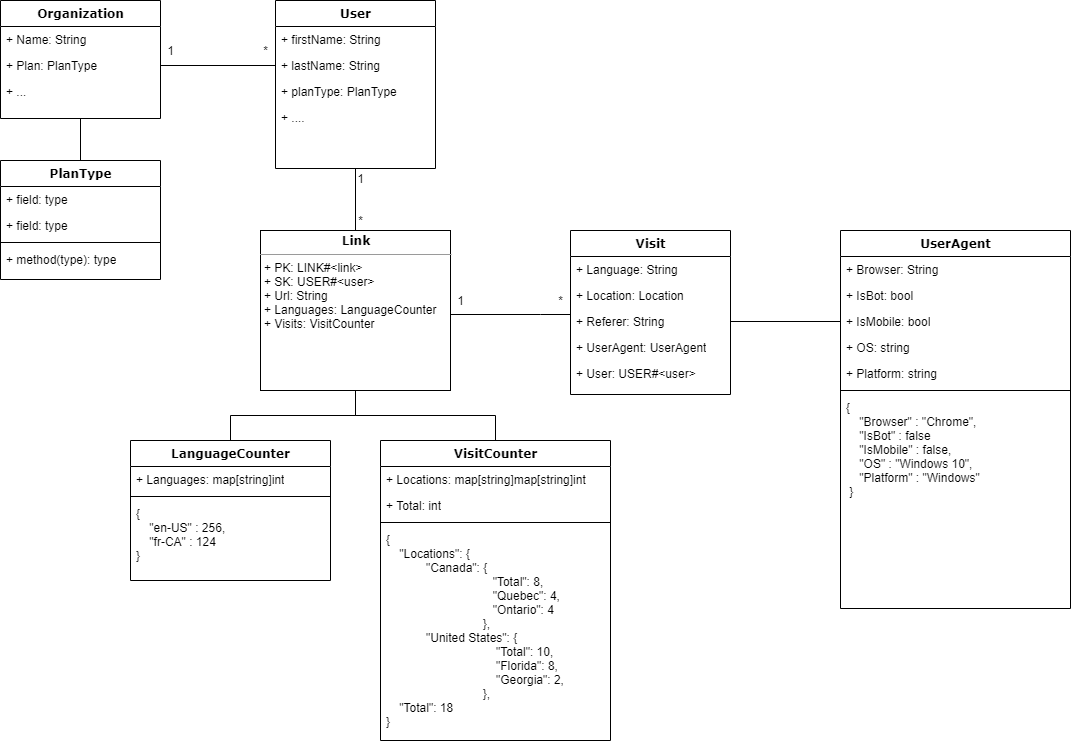

The diagram above was exported from draw.io. Its source (the exported page's mxGraphModel, read from the mxfile embedded in the PNG):
<mxGraphModel dx="1185" dy="1485" grid="1" gridSize="10" guides="1" tooltips="1" connect="1" arrows="1" fold="1" page="1" pageScale="1" pageWidth="1100" pageHeight="850" background="#ffffff" math="0" shadow="0">
  <root>
    <mxCell id="0" />
    <mxCell id="1" parent="0" />
    <mxCell id="TcSBB5pRaHn5zCzRI452-36" style="edgeStyle=orthogonalEdgeStyle;rounded=0;orthogonalLoop=1;jettySize=auto;html=1;exitX=0.5;exitY=0;exitDx=0;exitDy=0;entryX=0.5;entryY=1;entryDx=0;entryDy=0;endArrow=none;endFill=0;" edge="1" parent="1" source="b94bc138ca980ef-1" target="235556782a83e6d0-1">
      <mxGeometry relative="1" as="geometry" />
    </mxCell>
    <mxCell id="b94bc138ca980ef-1" value="&lt;p style=&quot;margin: 0px ; margin-top: 4px ; text-align: center&quot;&gt;&lt;b&gt;&lt;font face=&quot;Verdana&quot;&gt;Link&lt;/font&gt;&lt;/b&gt;&lt;/p&gt;&lt;hr size=&quot;1&quot;&gt;&lt;p style=&quot;margin: 0px ; margin-left: 4px&quot;&gt;+ PK: LINK#&amp;lt;link&amp;gt;&lt;br&gt;+ SK: USER#&amp;lt;user&amp;gt;&lt;/p&gt;&lt;p style=&quot;margin: 0px ; margin-left: 4px&quot;&gt;+ Url: String&lt;/p&gt;&lt;p style=&quot;margin: 0px ; margin-left: 4px&quot;&gt;+ Languages: LanguageCounter&lt;/p&gt;&lt;p style=&quot;margin: 0px ; margin-left: 4px&quot;&gt;+ Visits: VisitCounter&lt;/p&gt;" style="verticalAlign=top;align=left;overflow=fill;fontSize=12;fontFamily=Helvetica;html=1;rounded=0;shadow=0;comic=0;labelBackgroundColor=none;strokeWidth=1" parent="1" vertex="1">
      <mxGeometry x="410" y="160" width="190" height="160" as="geometry" />
    </mxCell>
    <mxCell id="TcSBB5pRaHn5zCzRI452-14" style="edgeStyle=orthogonalEdgeStyle;rounded=0;orthogonalLoop=1;jettySize=auto;html=1;entryX=1.002;entryY=0.525;entryDx=0;entryDy=0;entryPerimeter=0;endArrow=none;endFill=0;labelPosition=center;verticalLabelPosition=middle;align=center;verticalAlign=middle;" edge="1" parent="1" source="78961159f06e98e8-43" target="b94bc138ca980ef-1">
      <mxGeometry relative="1" as="geometry">
        <Array as="points">
          <mxPoint x="690" y="244" />
          <mxPoint x="690" y="244" />
        </Array>
      </mxGeometry>
    </mxCell>
    <mxCell id="78961159f06e98e8-43" value="Visit" style="swimlane;html=1;fontStyle=1;align=center;verticalAlign=top;childLayout=stackLayout;horizontal=1;startSize=26;horizontalStack=0;resizeParent=1;resizeLast=0;collapsible=1;marginBottom=0;swimlaneFillColor=#ffffff;rounded=0;shadow=0;comic=0;labelBackgroundColor=none;strokeWidth=1;fillColor=none;fontFamily=Verdana;fontSize=12" parent="1" vertex="1">
      <mxGeometry x="720" y="159.99999999999997" width="160" height="164" as="geometry" />
    </mxCell>
    <mxCell id="78961159f06e98e8-44" value="+ Language: String&lt;br&gt;" style="text;html=1;strokeColor=none;fillColor=none;align=left;verticalAlign=top;spacingLeft=4;spacingRight=4;whiteSpace=wrap;overflow=hidden;rotatable=0;points=[[0,0.5],[1,0.5]];portConstraint=eastwest;" parent="78961159f06e98e8-43" vertex="1">
      <mxGeometry y="26" width="160" height="26" as="geometry" />
    </mxCell>
    <mxCell id="78961159f06e98e8-45" value="+ Location: Location" style="text;html=1;strokeColor=none;fillColor=none;align=left;verticalAlign=top;spacingLeft=4;spacingRight=4;whiteSpace=wrap;overflow=hidden;rotatable=0;points=[[0,0.5],[1,0.5]];portConstraint=eastwest;" parent="78961159f06e98e8-43" vertex="1">
      <mxGeometry y="52" width="160" height="26" as="geometry" />
    </mxCell>
    <mxCell id="TcSBB5pRaHn5zCzRI452-1" value="+ Referer: String" style="text;html=1;strokeColor=none;fillColor=none;align=left;verticalAlign=top;spacingLeft=4;spacingRight=4;whiteSpace=wrap;overflow=hidden;rotatable=0;points=[[0,0.5],[1,0.5]];portConstraint=eastwest;" vertex="1" parent="78961159f06e98e8-43">
      <mxGeometry y="78" width="160" height="26" as="geometry" />
    </mxCell>
    <mxCell id="TcSBB5pRaHn5zCzRI452-2" value="+ UserAgent: UserAgent" style="text;html=1;strokeColor=none;fillColor=none;align=left;verticalAlign=top;spacingLeft=4;spacingRight=4;whiteSpace=wrap;overflow=hidden;rotatable=0;points=[[0,0.5],[1,0.5]];portConstraint=eastwest;" vertex="1" parent="78961159f06e98e8-43">
      <mxGeometry y="104" width="160" height="26" as="geometry" />
    </mxCell>
    <mxCell id="TcSBB5pRaHn5zCzRI452-3" value="+ User: USER#&amp;lt;user&amp;gt;" style="text;html=1;strokeColor=none;fillColor=none;align=left;verticalAlign=top;spacingLeft=4;spacingRight=4;whiteSpace=wrap;overflow=hidden;rotatable=0;points=[[0,0.5],[1,0.5]];portConstraint=eastwest;" vertex="1" parent="78961159f06e98e8-43">
      <mxGeometry y="130" width="160" height="26" as="geometry" />
    </mxCell>
    <mxCell id="TcSBB5pRaHn5zCzRI452-18" value="1" style="text;html=1;align=center;verticalAlign=middle;resizable=0;points=[];autosize=1;" vertex="1" parent="1">
      <mxGeometry x="600" y="220" width="20" height="20" as="geometry" />
    </mxCell>
    <mxCell id="TcSBB5pRaHn5zCzRI452-19" value="*" style="text;html=1;align=center;verticalAlign=middle;resizable=0;points=[];autosize=1;" vertex="1" parent="1">
      <mxGeometry x="700" y="220" width="20" height="20" as="geometry" />
    </mxCell>
    <mxCell id="TcSBB5pRaHn5zCzRI452-30" style="edgeStyle=orthogonalEdgeStyle;rounded=0;orthogonalLoop=1;jettySize=auto;html=1;exitX=0.5;exitY=0;exitDx=0;exitDy=0;entryX=0.5;entryY=1;entryDx=0;entryDy=0;endArrow=none;endFill=0;" edge="1" parent="1" source="TcSBB5pRaHn5zCzRI452-23" target="b94bc138ca980ef-1">
      <mxGeometry relative="1" as="geometry" />
    </mxCell>
    <mxCell id="TcSBB5pRaHn5zCzRI452-23" value="VisitCounter" style="swimlane;html=1;fontStyle=1;align=center;verticalAlign=top;childLayout=stackLayout;horizontal=1;startSize=26;horizontalStack=0;resizeParent=1;resizeLast=0;collapsible=1;marginBottom=0;swimlaneFillColor=#ffffff;rounded=0;shadow=0;comic=0;labelBackgroundColor=none;strokeWidth=1;fillColor=none;fontFamily=Verdana;fontSize=12" vertex="1" parent="1">
      <mxGeometry x="530" y="370" width="230" height="300" as="geometry" />
    </mxCell>
    <mxCell id="TcSBB5pRaHn5zCzRI452-24" value="+ Locations: map[string]map[string]int" style="text;html=1;strokeColor=none;fillColor=none;align=left;verticalAlign=top;spacingLeft=4;spacingRight=4;whiteSpace=wrap;overflow=hidden;rotatable=0;points=[[0,0.5],[1,0.5]];portConstraint=eastwest;" vertex="1" parent="TcSBB5pRaHn5zCzRI452-23">
      <mxGeometry y="26" width="230" height="26" as="geometry" />
    </mxCell>
    <mxCell id="TcSBB5pRaHn5zCzRI452-31" value="+ Total: int" style="text;html=1;strokeColor=none;fillColor=none;align=left;verticalAlign=top;spacingLeft=4;spacingRight=4;whiteSpace=wrap;overflow=hidden;rotatable=0;points=[[0,0.5],[1,0.5]];portConstraint=eastwest;" vertex="1" parent="TcSBB5pRaHn5zCzRI452-23">
      <mxGeometry y="52" width="230" height="26" as="geometry" />
    </mxCell>
    <mxCell id="TcSBB5pRaHn5zCzRI452-25" value="" style="line;html=1;strokeWidth=1;fillColor=none;align=left;verticalAlign=middle;spacingTop=-1;spacingLeft=3;spacingRight=3;rotatable=0;labelPosition=right;points=[];portConstraint=eastwest;" vertex="1" parent="TcSBB5pRaHn5zCzRI452-23">
      <mxGeometry y="78" width="230" height="8" as="geometry" />
    </mxCell>
    <mxCell id="TcSBB5pRaHn5zCzRI452-26" value="{ &lt;br&gt;&amp;nbsp; &amp;nbsp; &quot;Locations&quot;: {&lt;br&gt;&amp;nbsp; &amp;nbsp; &amp;nbsp; &amp;nbsp; &amp;nbsp; &amp;nbsp; &quot;Canada&quot;: {&lt;br&gt;&amp;nbsp; &amp;nbsp; &amp;nbsp; &amp;nbsp; &amp;nbsp; &amp;nbsp; &amp;nbsp; &amp;nbsp; &amp;nbsp; &amp;nbsp; &amp;nbsp; &amp;nbsp; &amp;nbsp; &amp;nbsp; &amp;nbsp; &amp;nbsp; &quot;Total&quot;: 8,&lt;br&gt;&amp;nbsp; &amp;nbsp; &amp;nbsp; &amp;nbsp; &amp;nbsp; &amp;nbsp; &amp;nbsp; &amp;nbsp; &amp;nbsp; &amp;nbsp; &amp;nbsp; &amp;nbsp; &amp;nbsp; &amp;nbsp; &amp;nbsp; &amp;nbsp; &quot;Quebec&quot;: 4,&lt;br&gt;&amp;nbsp; &amp;nbsp; &amp;nbsp; &amp;nbsp; &amp;nbsp; &amp;nbsp; &amp;nbsp; &amp;nbsp; &amp;nbsp; &amp;nbsp; &amp;nbsp; &amp;nbsp; &amp;nbsp; &amp;nbsp; &amp;nbsp; &amp;nbsp; &quot;Ontario&quot;: 4&lt;br&gt;&amp;nbsp; &amp;nbsp; &amp;nbsp; &amp;nbsp; &amp;nbsp; &amp;nbsp; &amp;nbsp; &amp;nbsp; &amp;nbsp; &amp;nbsp; &amp;nbsp; &amp;nbsp; &amp;nbsp; &amp;nbsp; &amp;nbsp;},&lt;br&gt;&amp;nbsp; &amp;nbsp; &amp;nbsp; &amp;nbsp; &amp;nbsp; &amp;nbsp; &quot;United States&quot;: {&lt;br&gt;&amp;nbsp; &amp;nbsp; &amp;nbsp; &amp;nbsp; &amp;nbsp; &amp;nbsp; &amp;nbsp; &amp;nbsp; &amp;nbsp; &amp;nbsp; &amp;nbsp; &amp;nbsp; &amp;nbsp; &amp;nbsp; &amp;nbsp; &amp;nbsp; &amp;nbsp;&quot;Total&quot;: 10,&lt;br&gt;&amp;nbsp; &amp;nbsp; &amp;nbsp; &amp;nbsp; &amp;nbsp; &amp;nbsp; &amp;nbsp; &amp;nbsp; &amp;nbsp; &amp;nbsp; &amp;nbsp; &amp;nbsp; &amp;nbsp; &amp;nbsp; &amp;nbsp; &amp;nbsp; &amp;nbsp;&quot;Florida&quot;: 8,&lt;br&gt;&amp;nbsp; &amp;nbsp; &amp;nbsp; &amp;nbsp; &amp;nbsp; &amp;nbsp; &amp;nbsp; &amp;nbsp; &amp;nbsp; &amp;nbsp; &amp;nbsp; &amp;nbsp; &amp;nbsp; &amp;nbsp; &amp;nbsp; &amp;nbsp; &amp;nbsp;&quot;Georgia&quot;: 2,&lt;br&gt;&amp;nbsp; &amp;nbsp; &amp;nbsp; &amp;nbsp; &amp;nbsp; &amp;nbsp; &amp;nbsp; &amp;nbsp; &amp;nbsp; &amp;nbsp; &amp;nbsp; &amp;nbsp; &amp;nbsp; &amp;nbsp; &amp;nbsp;},&lt;br&gt;&amp;nbsp; &amp;nbsp; &quot;Total&quot;: 18&lt;br&gt;}" style="text;html=1;strokeColor=none;fillColor=none;align=left;verticalAlign=top;spacingLeft=4;spacingRight=4;whiteSpace=wrap;overflow=hidden;rotatable=0;points=[[0,0.5],[1,0.5]];portConstraint=eastwest;" vertex="1" parent="TcSBB5pRaHn5zCzRI452-23">
      <mxGeometry y="86" width="230" height="214" as="geometry" />
    </mxCell>
    <mxCell id="TcSBB5pRaHn5zCzRI452-35" style="edgeStyle=orthogonalEdgeStyle;rounded=0;orthogonalLoop=1;jettySize=auto;html=1;exitX=0.5;exitY=0;exitDx=0;exitDy=0;entryX=0.5;entryY=1;entryDx=0;entryDy=0;endArrow=none;endFill=0;" edge="1" parent="1" source="78961159f06e98e8-69" target="b94bc138ca980ef-1">
      <mxGeometry relative="1" as="geometry" />
    </mxCell>
    <mxCell id="78961159f06e98e8-69" value="LanguageCounter" style="swimlane;html=1;fontStyle=1;align=center;verticalAlign=top;childLayout=stackLayout;horizontal=1;startSize=26;horizontalStack=0;resizeParent=1;resizeLast=0;collapsible=1;marginBottom=0;swimlaneFillColor=#ffffff;rounded=0;shadow=0;comic=0;labelBackgroundColor=none;strokeWidth=1;fillColor=none;fontFamily=Verdana;fontSize=12" parent="1" vertex="1">
      <mxGeometry x="280" y="370" width="200" height="140" as="geometry" />
    </mxCell>
    <mxCell id="78961159f06e98e8-70" value="+ Languages: map[string]int" style="text;html=1;strokeColor=none;fillColor=none;align=left;verticalAlign=top;spacingLeft=4;spacingRight=4;whiteSpace=wrap;overflow=hidden;rotatable=0;points=[[0,0.5],[1,0.5]];portConstraint=eastwest;" parent="78961159f06e98e8-69" vertex="1">
      <mxGeometry y="26" width="200" height="26" as="geometry" />
    </mxCell>
    <mxCell id="78961159f06e98e8-77" value="" style="line;html=1;strokeWidth=1;fillColor=none;align=left;verticalAlign=middle;spacingTop=-1;spacingLeft=3;spacingRight=3;rotatable=0;labelPosition=right;points=[];portConstraint=eastwest;" parent="78961159f06e98e8-69" vertex="1">
      <mxGeometry y="52" width="200" height="8" as="geometry" />
    </mxCell>
    <mxCell id="TcSBB5pRaHn5zCzRI452-20" value="{ &lt;br&gt;&amp;nbsp; &amp;nbsp; &quot;en-US&quot; : 256, &lt;br&gt;&amp;nbsp; &amp;nbsp; &quot;fr-CA&quot; : 124&amp;nbsp;&lt;br&gt;}" style="text;html=1;strokeColor=none;fillColor=none;align=left;verticalAlign=top;spacingLeft=4;spacingRight=4;whiteSpace=wrap;overflow=hidden;rotatable=0;points=[[0,0.5],[1,0.5]];portConstraint=eastwest;" vertex="1" parent="78961159f06e98e8-69">
      <mxGeometry y="60" width="200" height="80" as="geometry" />
    </mxCell>
    <mxCell id="TcSBB5pRaHn5zCzRI452-37" value="1" style="text;html=1;align=center;verticalAlign=middle;resizable=0;points=[];autosize=1;" vertex="1" parent="1">
      <mxGeometry x="500" y="98" width="20" height="20" as="geometry" />
    </mxCell>
    <mxCell id="TcSBB5pRaHn5zCzRI452-38" value="*" style="text;html=1;align=center;verticalAlign=middle;resizable=0;points=[];autosize=1;" vertex="1" parent="1">
      <mxGeometry x="500" y="140" width="20" height="20" as="geometry" />
    </mxCell>
    <mxCell id="TcSBB5pRaHn5zCzRI452-39" style="edgeStyle=orthogonalEdgeStyle;rounded=0;orthogonalLoop=1;jettySize=auto;html=1;exitX=1;exitY=0.5;exitDx=0;exitDy=0;entryX=0;entryY=0.5;entryDx=0;entryDy=0;endArrow=none;endFill=0;" edge="1" parent="1" source="78961159f06e98e8-24" target="235556782a83e6d0-3">
      <mxGeometry relative="1" as="geometry" />
    </mxCell>
    <mxCell id="TcSBB5pRaHn5zCzRI452-40" value="1" style="text;html=1;align=center;verticalAlign=middle;resizable=0;points=[];autosize=1;" vertex="1" parent="1">
      <mxGeometry x="310" y="-30" width="20" height="20" as="geometry" />
    </mxCell>
    <mxCell id="TcSBB5pRaHn5zCzRI452-41" value="*" style="text;html=1;align=center;verticalAlign=middle;resizable=0;points=[];autosize=1;" vertex="1" parent="1">
      <mxGeometry x="405" y="-30" width="20" height="20" as="geometry" />
    </mxCell>
    <mxCell id="235556782a83e6d0-1" value="User" style="swimlane;html=1;fontStyle=1;align=center;verticalAlign=top;childLayout=stackLayout;horizontal=1;startSize=26;horizontalStack=0;resizeParent=1;resizeLast=0;collapsible=1;marginBottom=0;swimlaneFillColor=#ffffff;rounded=0;shadow=0;comic=0;labelBackgroundColor=none;strokeWidth=1;fillColor=none;fontFamily=Verdana;fontSize=12" parent="1" vertex="1">
      <mxGeometry x="425" y="-70" width="160" height="168" as="geometry" />
    </mxCell>
    <mxCell id="235556782a83e6d0-2" value="+ firstName: String" style="text;html=1;strokeColor=none;fillColor=none;align=left;verticalAlign=top;spacingLeft=4;spacingRight=4;whiteSpace=wrap;overflow=hidden;rotatable=0;points=[[0,0.5],[1,0.5]];portConstraint=eastwest;" parent="235556782a83e6d0-1" vertex="1">
      <mxGeometry y="26" width="160" height="26" as="geometry" />
    </mxCell>
    <mxCell id="235556782a83e6d0-3" value="+ lastName: String" style="text;html=1;strokeColor=none;fillColor=none;align=left;verticalAlign=top;spacingLeft=4;spacingRight=4;whiteSpace=wrap;overflow=hidden;rotatable=0;points=[[0,0.5],[1,0.5]];portConstraint=eastwest;" parent="235556782a83e6d0-1" vertex="1">
      <mxGeometry y="52" width="160" height="26" as="geometry" />
    </mxCell>
    <mxCell id="235556782a83e6d0-5" value="+ planType: PlanType" style="text;html=1;strokeColor=none;fillColor=none;align=left;verticalAlign=top;spacingLeft=4;spacingRight=4;whiteSpace=wrap;overflow=hidden;rotatable=0;points=[[0,0.5],[1,0.5]];portConstraint=eastwest;" parent="235556782a83e6d0-1" vertex="1">
      <mxGeometry y="78" width="160" height="26" as="geometry" />
    </mxCell>
    <mxCell id="TcSBB5pRaHn5zCzRI452-32" value="+ ...." style="text;html=1;strokeColor=none;fillColor=none;align=left;verticalAlign=top;spacingLeft=4;spacingRight=4;whiteSpace=wrap;overflow=hidden;rotatable=0;points=[[0,0.5],[1,0.5]];portConstraint=eastwest;" vertex="1" parent="235556782a83e6d0-1">
      <mxGeometry y="104" width="160" height="26" as="geometry" />
    </mxCell>
    <mxCell id="78961159f06e98e8-17" value="Organization" style="swimlane;html=1;fontStyle=1;align=center;verticalAlign=top;childLayout=stackLayout;horizontal=1;startSize=26;horizontalStack=0;resizeParent=1;resizeLast=0;collapsible=1;marginBottom=0;swimlaneFillColor=#ffffff;rounded=0;shadow=0;comic=0;labelBackgroundColor=none;strokeWidth=1;fillColor=none;fontFamily=Verdana;fontSize=12" parent="1" vertex="1">
      <mxGeometry x="150" y="-70" width="160" height="118" as="geometry" />
    </mxCell>
    <mxCell id="78961159f06e98e8-23" value="+ Name: String" style="text;html=1;strokeColor=none;fillColor=none;align=left;verticalAlign=top;spacingLeft=4;spacingRight=4;whiteSpace=wrap;overflow=hidden;rotatable=0;points=[[0,0.5],[1,0.5]];portConstraint=eastwest;" parent="78961159f06e98e8-17" vertex="1">
      <mxGeometry y="26" width="160" height="26" as="geometry" />
    </mxCell>
    <mxCell id="78961159f06e98e8-24" value="+ Plan: PlanType" style="text;html=1;strokeColor=none;fillColor=none;align=left;verticalAlign=top;spacingLeft=4;spacingRight=4;whiteSpace=wrap;overflow=hidden;rotatable=0;points=[[0,0.5],[1,0.5]];portConstraint=eastwest;" parent="78961159f06e98e8-17" vertex="1">
      <mxGeometry y="52" width="160" height="26" as="geometry" />
    </mxCell>
    <mxCell id="TcSBB5pRaHn5zCzRI452-33" value="+ ..." style="text;html=1;strokeColor=none;fillColor=none;align=left;verticalAlign=top;spacingLeft=4;spacingRight=4;whiteSpace=wrap;overflow=hidden;rotatable=0;points=[[0,0.5],[1,0.5]];portConstraint=eastwest;" vertex="1" parent="78961159f06e98e8-17">
      <mxGeometry y="78" width="160" height="26" as="geometry" />
    </mxCell>
    <mxCell id="TcSBB5pRaHn5zCzRI452-42" style="edgeStyle=orthogonalEdgeStyle;rounded=0;orthogonalLoop=1;jettySize=auto;html=1;exitX=0.5;exitY=0;exitDx=0;exitDy=0;entryX=0.5;entryY=1;entryDx=0;entryDy=0;endArrow=none;endFill=0;" edge="1" parent="1" source="78961159f06e98e8-108" target="78961159f06e98e8-17">
      <mxGeometry relative="1" as="geometry" />
    </mxCell>
    <mxCell id="78961159f06e98e8-108" value="PlanType" style="swimlane;html=1;fontStyle=1;align=center;verticalAlign=top;childLayout=stackLayout;horizontal=1;startSize=26;horizontalStack=0;resizeParent=1;resizeLast=0;collapsible=1;marginBottom=0;swimlaneFillColor=#ffffff;rounded=0;shadow=0;comic=0;labelBackgroundColor=none;strokeWidth=1;fillColor=none;fontFamily=Verdana;fontSize=12" parent="1" vertex="1">
      <mxGeometry x="150" y="90" width="160" height="119" as="geometry" />
    </mxCell>
    <mxCell id="78961159f06e98e8-109" value="+ field: type" style="text;html=1;strokeColor=none;fillColor=none;align=left;verticalAlign=top;spacingLeft=4;spacingRight=4;whiteSpace=wrap;overflow=hidden;rotatable=0;points=[[0,0.5],[1,0.5]];portConstraint=eastwest;" parent="78961159f06e98e8-108" vertex="1">
      <mxGeometry y="26" width="160" height="26" as="geometry" />
    </mxCell>
    <mxCell id="78961159f06e98e8-110" value="+ field: type" style="text;html=1;strokeColor=none;fillColor=none;align=left;verticalAlign=top;spacingLeft=4;spacingRight=4;whiteSpace=wrap;overflow=hidden;rotatable=0;points=[[0,0.5],[1,0.5]];portConstraint=eastwest;" parent="78961159f06e98e8-108" vertex="1">
      <mxGeometry y="52" width="160" height="26" as="geometry" />
    </mxCell>
    <mxCell id="78961159f06e98e8-116" value="" style="line;html=1;strokeWidth=1;fillColor=none;align=left;verticalAlign=middle;spacingTop=-1;spacingLeft=3;spacingRight=3;rotatable=0;labelPosition=right;points=[];portConstraint=eastwest;" parent="78961159f06e98e8-108" vertex="1">
      <mxGeometry y="78" width="160" height="8" as="geometry" />
    </mxCell>
    <mxCell id="78961159f06e98e8-117" value="+ method(type): type" style="text;html=1;strokeColor=none;fillColor=none;align=left;verticalAlign=top;spacingLeft=4;spacingRight=4;whiteSpace=wrap;overflow=hidden;rotatable=0;points=[[0,0.5],[1,0.5]];portConstraint=eastwest;" parent="78961159f06e98e8-108" vertex="1">
      <mxGeometry y="86" width="160" height="26" as="geometry" />
    </mxCell>
    <mxCell id="TcSBB5pRaHn5zCzRI452-43" value="UserAgent" style="swimlane;html=1;fontStyle=1;align=center;verticalAlign=top;childLayout=stackLayout;horizontal=1;startSize=26;horizontalStack=0;resizeParent=1;resizeLast=0;collapsible=1;marginBottom=0;swimlaneFillColor=#ffffff;rounded=0;shadow=0;comic=0;labelBackgroundColor=none;strokeWidth=1;fillColor=none;fontFamily=Verdana;fontSize=12" vertex="1" parent="1">
      <mxGeometry x="990" y="160" width="230" height="378" as="geometry" />
    </mxCell>
    <mxCell id="TcSBB5pRaHn5zCzRI452-44" value="+ Browser: String" style="text;html=1;strokeColor=none;fillColor=none;align=left;verticalAlign=top;spacingLeft=4;spacingRight=4;whiteSpace=wrap;overflow=hidden;rotatable=0;points=[[0,0.5],[1,0.5]];portConstraint=eastwest;" vertex="1" parent="TcSBB5pRaHn5zCzRI452-43">
      <mxGeometry y="26" width="230" height="26" as="geometry" />
    </mxCell>
    <mxCell id="TcSBB5pRaHn5zCzRI452-48" value="+ IsBot: bool" style="text;html=1;strokeColor=none;fillColor=none;align=left;verticalAlign=top;spacingLeft=4;spacingRight=4;whiteSpace=wrap;overflow=hidden;rotatable=0;points=[[0,0.5],[1,0.5]];portConstraint=eastwest;" vertex="1" parent="TcSBB5pRaHn5zCzRI452-43">
      <mxGeometry y="52" width="230" height="26" as="geometry" />
    </mxCell>
    <mxCell id="TcSBB5pRaHn5zCzRI452-50" value="+ IsMobile: bool" style="text;html=1;strokeColor=none;fillColor=none;align=left;verticalAlign=top;spacingLeft=4;spacingRight=4;whiteSpace=wrap;overflow=hidden;rotatable=0;points=[[0,0.5],[1,0.5]];portConstraint=eastwest;" vertex="1" parent="TcSBB5pRaHn5zCzRI452-43">
      <mxGeometry y="78" width="230" height="26" as="geometry" />
    </mxCell>
    <mxCell id="TcSBB5pRaHn5zCzRI452-51" value="+ OS: string" style="text;html=1;strokeColor=none;fillColor=none;align=left;verticalAlign=top;spacingLeft=4;spacingRight=4;whiteSpace=wrap;overflow=hidden;rotatable=0;points=[[0,0.5],[1,0.5]];portConstraint=eastwest;" vertex="1" parent="TcSBB5pRaHn5zCzRI452-43">
      <mxGeometry y="104" width="230" height="26" as="geometry" />
    </mxCell>
    <mxCell id="TcSBB5pRaHn5zCzRI452-49" value="+ Platform: string" style="text;html=1;strokeColor=none;fillColor=none;align=left;verticalAlign=top;spacingLeft=4;spacingRight=4;whiteSpace=wrap;overflow=hidden;rotatable=0;points=[[0,0.5],[1,0.5]];portConstraint=eastwest;" vertex="1" parent="TcSBB5pRaHn5zCzRI452-43">
      <mxGeometry y="130" width="230" height="26" as="geometry" />
    </mxCell>
    <mxCell id="TcSBB5pRaHn5zCzRI452-46" value="" style="line;html=1;strokeWidth=1;fillColor=none;align=left;verticalAlign=middle;spacingTop=-1;spacingLeft=3;spacingRight=3;rotatable=0;labelPosition=right;points=[];portConstraint=eastwest;" vertex="1" parent="TcSBB5pRaHn5zCzRI452-43">
      <mxGeometry y="156" width="230" height="8" as="geometry" />
    </mxCell>
    <mxCell id="TcSBB5pRaHn5zCzRI452-47" value="{ &lt;br&gt;&amp;nbsp; &amp;nbsp; &quot;Browser&quot; : &quot;Chrome&quot;, &lt;br&gt;&amp;nbsp; &amp;nbsp; &quot;IsBot&quot; : false &lt;br&gt;&amp;nbsp; &amp;nbsp; &quot;IsMobile&quot; : false, &lt;br&gt;&amp;nbsp; &amp;nbsp; &quot;OS&quot; : &quot;Windows 10&quot;, &lt;br&gt;&amp;nbsp; &amp;nbsp; &quot;Platform&quot; : &quot;Windows&quot;&amp;nbsp;&lt;br&gt;&amp;nbsp;}" style="text;html=1;strokeColor=none;fillColor=none;align=left;verticalAlign=top;spacingLeft=4;spacingRight=4;whiteSpace=wrap;overflow=hidden;rotatable=0;points=[[0,0.5],[1,0.5]];portConstraint=eastwest;" vertex="1" parent="TcSBB5pRaHn5zCzRI452-43">
      <mxGeometry y="164" width="230" height="214" as="geometry" />
    </mxCell>
    <mxCell id="TcSBB5pRaHn5zCzRI452-52" style="edgeStyle=orthogonalEdgeStyle;rounded=0;orthogonalLoop=1;jettySize=auto;html=1;exitX=1;exitY=0.5;exitDx=0;exitDy=0;entryX=0;entryY=0.5;entryDx=0;entryDy=0;endArrow=none;endFill=0;" edge="1" parent="1" source="TcSBB5pRaHn5zCzRI452-1" target="TcSBB5pRaHn5zCzRI452-50">
      <mxGeometry relative="1" as="geometry" />
    </mxCell>
  </root>
</mxGraphModel>